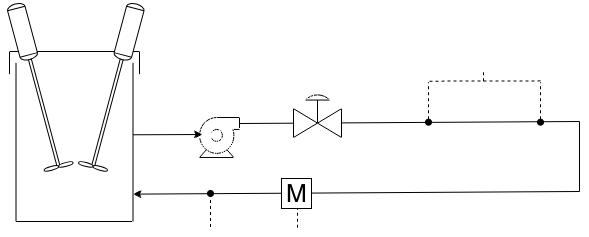

The diagram above was exported from draw.io. Its source (the exported page's mxGraphModel, read from the mxfile embedded in the PNG):
<mxGraphModel dx="591" dy="544" grid="0" gridSize="10" guides="1" tooltips="1" connect="1" arrows="1" fold="1" page="1" pageScale="1" pageWidth="100000" pageHeight="100000" math="0" shadow="0">
  <root>
    <mxCell id="0" />
    <mxCell id="1" parent="0" />
    <mxCell id="jwGFmRFklak8kSgM59Em-1" parent="1" style="shape=mxgraph.pid.vessels.tank_(covered);html=1;pointerEvents=1;align=center;verticalLabelPosition=bottom;verticalAlign=top;dashed=0;" value="" vertex="1">
      <mxGeometry height="170" width="130" x="150" y="200" as="geometry" />
    </mxCell>
    <mxCell id="jwGFmRFklak8kSgM59Em-5" parent="1" style="shape=mxgraph.pid.vessels.mixer;html=1;pointerEvents=1;align=center;verticalLabelPosition=bottom;verticalAlign=top;dashed=0;rotation=-105;direction=south;" value="" vertex="1">
      <mxGeometry height="30" width="170" x="92.59" y="219.66" as="geometry" />
    </mxCell>
    <mxCell id="jwGFmRFklak8kSgM59Em-6" parent="1" style="shape=mxgraph.pid.vessels.mixer;html=1;pointerEvents=1;align=center;verticalLabelPosition=bottom;verticalAlign=top;dashed=0;rotation=-75;direction=south;" value="" vertex="1">
      <mxGeometry height="30" width="170" x="169.9985062280503" y="219.65598091110866" as="geometry" />
    </mxCell>
    <mxCell id="jwGFmRFklak8kSgM59Em-7" parent="1" style="shape=mxgraph.pid.pumps.centrifugal_pump_1;html=1;pointerEvents=1;align=center;verticalLabelPosition=bottom;verticalAlign=top;dashed=0;" value="" vertex="1">
      <mxGeometry height="40" width="40" x="340" y="266" as="geometry" />
    </mxCell>
    <mxCell id="jwGFmRFklak8kSgM59Em-9" edge="1" parent="1" style="endArrow=classic;html=1;rounded=0;" value="">
      <mxGeometry height="50" relative="1" width="50" as="geometry">
        <mxPoint x="273.62" y="283.28" as="sourcePoint" />
        <mxPoint x="343" y="283" as="targetPoint" />
      </mxGeometry>
    </mxCell>
    <mxCell id="jwGFmRFklak8kSgM59Em-10" edge="1" parent="1" style="endArrow=none;html=1;rounded=0;" value="">
      <mxGeometry height="50" relative="1" width="50" as="geometry">
        <mxPoint x="380" y="272" as="sourcePoint" />
        <mxPoint x="720" y="270" as="targetPoint" />
      </mxGeometry>
    </mxCell>
    <mxCell id="jwGFmRFklak8kSgM59Em-11" edge="1" parent="1" style="endArrow=none;html=1;rounded=0;" value="">
      <mxGeometry height="50" relative="1" width="50" as="geometry">
        <mxPoint x="720" y="340" as="sourcePoint" />
        <mxPoint x="720" y="270" as="targetPoint" />
      </mxGeometry>
    </mxCell>
    <mxCell id="jwGFmRFklak8kSgM59Em-12" edge="1" parent="1" style="endArrow=classic;html=1;rounded=0;entryX=0.95;entryY=0.839;entryDx=0;entryDy=0;entryPerimeter=0;" target="jwGFmRFklak8kSgM59Em-1" value="">
      <mxGeometry height="50" relative="1" width="50" as="geometry">
        <mxPoint x="720" y="340" as="sourcePoint" />
        <mxPoint x="320" y="340" as="targetPoint" />
      </mxGeometry>
    </mxCell>
    <mxCell id="jwGFmRFklak8kSgM59Em-14" parent="1" style="shape=mxgraph.pid.flow_sensors.magnetic;dashed=0;align=center;html=1;fontSize=25;" value="M" vertex="1">
      <mxGeometry height="30" width="30" x="422" y="327" as="geometry" />
    </mxCell>
    <mxCell id="jwGFmRFklak8kSgM59Em-15" edge="1" parent="1" style="endArrow=none;dashed=1;html=1;rounded=0;startArrow=oval;startFill=1;" value="">
      <mxGeometry height="50" relative="1" width="50" as="geometry">
        <mxPoint x="569" y="270.66" as="sourcePoint" />
        <mxPoint x="569" y="230.66" as="targetPoint" />
      </mxGeometry>
    </mxCell>
    <mxCell id="jwGFmRFklak8kSgM59Em-16" edge="1" parent="1" style="endArrow=none;dashed=1;html=1;rounded=0;startArrow=oval;startFill=1;" value="">
      <mxGeometry height="50" relative="1" width="50" as="geometry">
        <mxPoint x="681" y="270.66" as="sourcePoint" />
        <mxPoint x="681" y="230.66" as="targetPoint" />
      </mxGeometry>
    </mxCell>
    <mxCell id="jwGFmRFklak8kSgM59Em-18" edge="1" parent="1" style="endArrow=none;dashed=1;html=1;rounded=0;" value="">
      <mxGeometry height="50" relative="1" width="50" as="geometry">
        <mxPoint x="570" y="229.66" as="sourcePoint" />
        <mxPoint x="681.94" y="229.37" as="targetPoint" />
      </mxGeometry>
    </mxCell>
    <mxCell id="jwGFmRFklak8kSgM59Em-19" edge="1" parent="1" style="endArrow=none;dashed=1;html=1;rounded=0;" value="">
      <mxGeometry height="50" relative="1" width="50" as="geometry">
        <mxPoint x="624" y="229.66" as="sourcePoint" />
        <mxPoint x="624" y="219.66" as="targetPoint" />
      </mxGeometry>
    </mxCell>
    <mxCell id="jwGFmRFklak8kSgM59Em-20" edge="1" parent="1" style="endArrow=none;dashed=1;html=1;rounded=0;" value="">
      <mxGeometry height="50" relative="1" width="50" as="geometry">
        <mxPoint x="438" y="376.31" as="sourcePoint" />
        <mxPoint x="438" y="356.66" as="targetPoint" />
      </mxGeometry>
    </mxCell>
    <mxCell id="jwGFmRFklak8kSgM59Em-22" parent="1" style="verticalLabelPosition=bottom;align=center;html=1;verticalAlign=top;pointerEvents=1;dashed=0;shape=mxgraph.pid2valves.valve;valveType=gate;actuator=diaph" value="" vertex="1">
      <mxGeometry height="48" width="48" x="434" y="238" as="geometry" />
    </mxCell>
    <mxCell id="jwGFmRFklak8kSgM59Em-28" edge="1" parent="1" style="endArrow=oval;dashed=1;html=1;rounded=0;endFill=1;" value="">
      <mxGeometry height="50" relative="1" width="50" as="geometry">
        <mxPoint x="351" y="375.41" as="sourcePoint" />
        <mxPoint x="351" y="342" as="targetPoint" />
      </mxGeometry>
    </mxCell>
  </root>
</mxGraphModel>